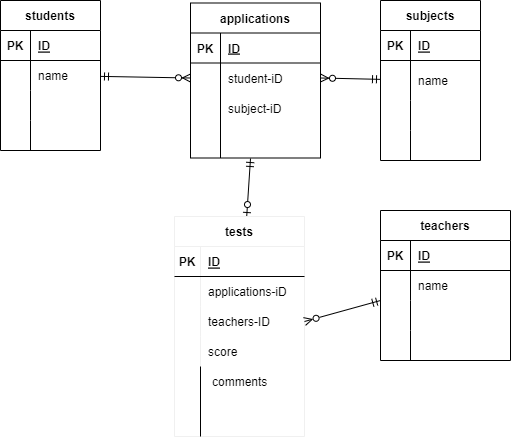

The diagram above was exported from draw.io. Its source (the exported page's mxGraphModel, read from the mxfile embedded in the PNG):
<mxGraphModel dx="433" dy="453" grid="1" gridSize="10" guides="1" tooltips="1" connect="1" arrows="1" fold="1" page="1" pageScale="1" pageWidth="827" pageHeight="1169" math="0" shadow="0">
  <root>
    <mxCell id="0" />
    <mxCell id="1" parent="0" />
    <mxCell id="5" value="subjects" style="shape=table;startSize=30;container=1;collapsible=1;childLayout=tableLayout;fixedRows=1;rowLines=0;fontStyle=1;align=center;resizeLast=1;" parent="1" vertex="1">
      <mxGeometry x="490" width="100" height="160" as="geometry" />
    </mxCell>
    <mxCell id="6" value="" style="shape=partialRectangle;collapsible=0;dropTarget=0;pointerEvents=0;fillColor=none;top=0;left=0;bottom=1;right=0;points=[[0,0.5],[1,0.5]];portConstraint=eastwest;" parent="5" vertex="1">
      <mxGeometry y="30" width="100" height="30" as="geometry" />
    </mxCell>
    <mxCell id="7" value="PK" style="shape=partialRectangle;connectable=0;fillColor=none;top=0;left=0;bottom=0;right=0;fontStyle=1;overflow=hidden;" parent="6" vertex="1">
      <mxGeometry width="30" height="30" as="geometry">
        <mxRectangle width="30" height="30" as="alternateBounds" />
      </mxGeometry>
    </mxCell>
    <mxCell id="8" value="ID" style="shape=partialRectangle;connectable=0;fillColor=none;top=0;left=0;bottom=0;right=0;align=left;spacingLeft=6;fontStyle=5;overflow=hidden;" parent="6" vertex="1">
      <mxGeometry x="30" width="70" height="30" as="geometry">
        <mxRectangle width="70" height="30" as="alternateBounds" />
      </mxGeometry>
    </mxCell>
    <mxCell id="9" value="" style="shape=partialRectangle;collapsible=0;dropTarget=0;pointerEvents=0;fillColor=none;top=0;left=0;bottom=0;right=0;points=[[0,0.5],[1,0.5]];portConstraint=eastwest;" parent="5" vertex="1">
      <mxGeometry y="60" width="100" height="40" as="geometry" />
    </mxCell>
    <mxCell id="10" value="" style="shape=partialRectangle;connectable=0;fillColor=none;top=0;left=0;bottom=0;right=0;editable=1;overflow=hidden;" parent="9" vertex="1">
      <mxGeometry width="30" height="40" as="geometry">
        <mxRectangle width="30" height="40" as="alternateBounds" />
      </mxGeometry>
    </mxCell>
    <mxCell id="11" value="name" style="shape=partialRectangle;connectable=0;fillColor=none;top=0;left=0;bottom=0;right=0;align=left;spacingLeft=6;overflow=hidden;" parent="9" vertex="1">
      <mxGeometry x="30" width="70" height="40" as="geometry">
        <mxRectangle width="70" height="40" as="alternateBounds" />
      </mxGeometry>
    </mxCell>
    <mxCell id="12" value="" style="shape=partialRectangle;collapsible=0;dropTarget=0;pointerEvents=0;fillColor=none;top=0;left=0;bottom=0;right=0;points=[[0,0.5],[1,0.5]];portConstraint=eastwest;" parent="5" vertex="1">
      <mxGeometry y="100" width="100" height="30" as="geometry" />
    </mxCell>
    <mxCell id="13" value="" style="shape=partialRectangle;connectable=0;fillColor=none;top=0;left=0;bottom=0;right=0;editable=1;overflow=hidden;" parent="12" vertex="1">
      <mxGeometry width="30" height="30" as="geometry">
        <mxRectangle width="30" height="30" as="alternateBounds" />
      </mxGeometry>
    </mxCell>
    <mxCell id="14" value="" style="shape=partialRectangle;connectable=0;fillColor=none;top=0;left=0;bottom=0;right=0;align=left;spacingLeft=6;overflow=hidden;" parent="12" vertex="1">
      <mxGeometry x="30" width="70" height="30" as="geometry">
        <mxRectangle width="70" height="30" as="alternateBounds" />
      </mxGeometry>
    </mxCell>
    <mxCell id="15" value="" style="shape=partialRectangle;collapsible=0;dropTarget=0;pointerEvents=0;fillColor=none;top=0;left=0;bottom=0;right=0;points=[[0,0.5],[1,0.5]];portConstraint=eastwest;" parent="5" vertex="1">
      <mxGeometry y="130" width="100" height="30" as="geometry" />
    </mxCell>
    <mxCell id="16" value="" style="shape=partialRectangle;connectable=0;fillColor=none;top=0;left=0;bottom=0;right=0;editable=1;overflow=hidden;" parent="15" vertex="1">
      <mxGeometry width="30" height="30" as="geometry">
        <mxRectangle width="30" height="30" as="alternateBounds" />
      </mxGeometry>
    </mxCell>
    <mxCell id="17" value="" style="shape=partialRectangle;connectable=0;fillColor=none;top=0;left=0;bottom=0;right=0;align=left;spacingLeft=6;overflow=hidden;" parent="15" vertex="1">
      <mxGeometry x="30" width="70" height="30" as="geometry">
        <mxRectangle width="70" height="30" as="alternateBounds" />
      </mxGeometry>
    </mxCell>
    <mxCell id="31" value="students" style="shape=table;startSize=30;container=1;collapsible=1;childLayout=tableLayout;fixedRows=1;rowLines=0;fontStyle=1;align=center;resizeLast=1;" parent="1" vertex="1">
      <mxGeometry x="110" width="100" height="150" as="geometry" />
    </mxCell>
    <mxCell id="32" value="" style="shape=partialRectangle;collapsible=0;dropTarget=0;pointerEvents=0;fillColor=none;top=0;left=0;bottom=1;right=0;points=[[0,0.5],[1,0.5]];portConstraint=eastwest;" parent="31" vertex="1">
      <mxGeometry y="30" width="100" height="30" as="geometry" />
    </mxCell>
    <mxCell id="33" value="PK" style="shape=partialRectangle;connectable=0;fillColor=none;top=0;left=0;bottom=0;right=0;fontStyle=1;overflow=hidden;" parent="32" vertex="1">
      <mxGeometry width="30" height="30" as="geometry">
        <mxRectangle width="30" height="30" as="alternateBounds" />
      </mxGeometry>
    </mxCell>
    <mxCell id="34" value="ID" style="shape=partialRectangle;connectable=0;fillColor=none;top=0;left=0;bottom=0;right=0;align=left;spacingLeft=6;fontStyle=5;overflow=hidden;" parent="32" vertex="1">
      <mxGeometry x="30" width="70" height="30" as="geometry">
        <mxRectangle width="70" height="30" as="alternateBounds" />
      </mxGeometry>
    </mxCell>
    <mxCell id="35" value="" style="shape=partialRectangle;collapsible=0;dropTarget=0;pointerEvents=0;fillColor=none;top=0;left=0;bottom=0;right=0;points=[[0,0.5],[1,0.5]];portConstraint=eastwest;" parent="31" vertex="1">
      <mxGeometry y="60" width="100" height="30" as="geometry" />
    </mxCell>
    <mxCell id="36" value="" style="shape=partialRectangle;connectable=0;fillColor=none;top=0;left=0;bottom=0;right=0;editable=1;overflow=hidden;" parent="35" vertex="1">
      <mxGeometry width="30" height="30" as="geometry">
        <mxRectangle width="30" height="30" as="alternateBounds" />
      </mxGeometry>
    </mxCell>
    <mxCell id="37" value="name" style="shape=partialRectangle;connectable=0;fillColor=none;top=0;left=0;bottom=0;right=0;align=left;spacingLeft=6;overflow=hidden;" parent="35" vertex="1">
      <mxGeometry x="30" width="70" height="30" as="geometry">
        <mxRectangle width="70" height="30" as="alternateBounds" />
      </mxGeometry>
    </mxCell>
    <mxCell id="38" value="" style="shape=partialRectangle;collapsible=0;dropTarget=0;pointerEvents=0;fillColor=none;top=0;left=0;bottom=0;right=0;points=[[0,0.5],[1,0.5]];portConstraint=eastwest;" parent="31" vertex="1">
      <mxGeometry y="90" width="100" height="30" as="geometry" />
    </mxCell>
    <mxCell id="39" value="" style="shape=partialRectangle;connectable=0;fillColor=none;top=0;left=0;bottom=0;right=0;editable=1;overflow=hidden;" parent="38" vertex="1">
      <mxGeometry width="30" height="30" as="geometry">
        <mxRectangle width="30" height="30" as="alternateBounds" />
      </mxGeometry>
    </mxCell>
    <mxCell id="40" value="" style="shape=partialRectangle;connectable=0;fillColor=none;top=0;left=0;bottom=0;right=0;align=left;spacingLeft=6;overflow=hidden;" parent="38" vertex="1">
      <mxGeometry x="30" width="70" height="30" as="geometry">
        <mxRectangle width="70" height="30" as="alternateBounds" />
      </mxGeometry>
    </mxCell>
    <mxCell id="41" value="" style="shape=partialRectangle;collapsible=0;dropTarget=0;pointerEvents=0;fillColor=none;top=0;left=0;bottom=0;right=0;points=[[0,0.5],[1,0.5]];portConstraint=eastwest;" parent="31" vertex="1">
      <mxGeometry y="120" width="100" height="30" as="geometry" />
    </mxCell>
    <mxCell id="42" value="" style="shape=partialRectangle;connectable=0;fillColor=none;top=0;left=0;bottom=0;right=0;editable=1;overflow=hidden;" parent="41" vertex="1">
      <mxGeometry width="30" height="30" as="geometry">
        <mxRectangle width="30" height="30" as="alternateBounds" />
      </mxGeometry>
    </mxCell>
    <mxCell id="43" value="" style="shape=partialRectangle;connectable=0;fillColor=none;top=0;left=0;bottom=0;right=0;align=left;spacingLeft=6;overflow=hidden;" parent="41" vertex="1">
      <mxGeometry x="30" width="70" height="30" as="geometry">
        <mxRectangle width="70" height="30" as="alternateBounds" />
      </mxGeometry>
    </mxCell>
    <mxCell id="57" value="applications" style="shape=table;startSize=30;container=1;collapsible=1;childLayout=tableLayout;fixedRows=1;rowLines=0;fontStyle=1;align=center;resizeLast=1;" parent="1" vertex="1">
      <mxGeometry x="300" y="2.5" width="130" height="155" as="geometry" />
    </mxCell>
    <mxCell id="58" value="" style="shape=partialRectangle;collapsible=0;dropTarget=0;pointerEvents=0;fillColor=none;top=0;left=0;bottom=1;right=0;points=[[0,0.5],[1,0.5]];portConstraint=eastwest;" parent="57" vertex="1">
      <mxGeometry y="30" width="130" height="30" as="geometry" />
    </mxCell>
    <mxCell id="59" value="PK" style="shape=partialRectangle;connectable=0;fillColor=none;top=0;left=0;bottom=0;right=0;fontStyle=1;overflow=hidden;" parent="58" vertex="1">
      <mxGeometry width="30" height="30" as="geometry">
        <mxRectangle width="30" height="30" as="alternateBounds" />
      </mxGeometry>
    </mxCell>
    <mxCell id="60" value="ID" style="shape=partialRectangle;connectable=0;fillColor=none;top=0;left=0;bottom=0;right=0;align=left;spacingLeft=6;fontStyle=5;overflow=hidden;" parent="58" vertex="1">
      <mxGeometry x="30" width="100" height="30" as="geometry">
        <mxRectangle width="100" height="30" as="alternateBounds" />
      </mxGeometry>
    </mxCell>
    <mxCell id="61" value="" style="shape=partialRectangle;collapsible=0;dropTarget=0;pointerEvents=0;fillColor=none;top=0;left=0;bottom=0;right=0;points=[[0,0.5],[1,0.5]];portConstraint=eastwest;" parent="57" vertex="1">
      <mxGeometry y="60" width="130" height="30" as="geometry" />
    </mxCell>
    <mxCell id="62" value="" style="shape=partialRectangle;connectable=0;fillColor=none;top=0;left=0;bottom=0;right=0;editable=1;overflow=hidden;" parent="61" vertex="1">
      <mxGeometry width="30" height="30" as="geometry">
        <mxRectangle width="30" height="30" as="alternateBounds" />
      </mxGeometry>
    </mxCell>
    <mxCell id="63" value="student-iD" style="shape=partialRectangle;connectable=0;fillColor=none;top=0;left=0;bottom=0;right=0;align=left;spacingLeft=6;overflow=hidden;" parent="61" vertex="1">
      <mxGeometry x="30" width="100" height="30" as="geometry">
        <mxRectangle width="100" height="30" as="alternateBounds" />
      </mxGeometry>
    </mxCell>
    <mxCell id="64" value="" style="shape=partialRectangle;collapsible=0;dropTarget=0;pointerEvents=0;fillColor=none;top=0;left=0;bottom=0;right=0;points=[[0,0.5],[1,0.5]];portConstraint=eastwest;" parent="57" vertex="1">
      <mxGeometry y="90" width="130" height="30" as="geometry" />
    </mxCell>
    <mxCell id="65" value="" style="shape=partialRectangle;connectable=0;fillColor=none;top=0;left=0;bottom=0;right=0;editable=1;overflow=hidden;" parent="64" vertex="1">
      <mxGeometry width="30" height="30" as="geometry">
        <mxRectangle width="30" height="30" as="alternateBounds" />
      </mxGeometry>
    </mxCell>
    <mxCell id="66" value="subject-iD" style="shape=partialRectangle;connectable=0;fillColor=none;top=0;left=0;bottom=0;right=0;align=left;spacingLeft=6;overflow=hidden;" parent="64" vertex="1">
      <mxGeometry x="30" width="100" height="30" as="geometry">
        <mxRectangle width="100" height="30" as="alternateBounds" />
      </mxGeometry>
    </mxCell>
    <mxCell id="67" value="" style="shape=partialRectangle;collapsible=0;dropTarget=0;pointerEvents=0;fillColor=none;top=0;left=0;bottom=0;right=0;points=[[0,0.5],[1,0.5]];portConstraint=eastwest;" parent="57" vertex="1">
      <mxGeometry y="120" width="130" height="35" as="geometry" />
    </mxCell>
    <mxCell id="68" value="" style="shape=partialRectangle;connectable=0;fillColor=none;top=0;left=0;bottom=0;right=0;editable=1;overflow=hidden;" parent="67" vertex="1">
      <mxGeometry width="30" height="35" as="geometry">
        <mxRectangle width="30" height="35" as="alternateBounds" />
      </mxGeometry>
    </mxCell>
    <mxCell id="69" value="" style="shape=partialRectangle;connectable=0;fillColor=none;top=0;left=0;bottom=0;right=0;align=left;spacingLeft=6;overflow=hidden;" parent="67" vertex="1">
      <mxGeometry x="30" width="100" height="35" as="geometry">
        <mxRectangle width="100" height="35" as="alternateBounds" />
      </mxGeometry>
    </mxCell>
    <mxCell id="137" style="edgeStyle=none;html=1;startArrow=ERzeroToOne;startFill=0;endArrow=ERmandOne;endFill=0;" parent="1" source="70" edge="1">
      <mxGeometry relative="1" as="geometry">
        <mxPoint x="360" y="158" as="targetPoint" />
        <Array as="points">
          <mxPoint x="360" y="158" />
        </Array>
      </mxGeometry>
    </mxCell>
    <mxCell id="70" value="tests" style="shape=table;startSize=30;container=1;collapsible=1;childLayout=tableLayout;fixedRows=1;rowLines=0;fontStyle=1;align=center;resizeLast=1;strokeColor=#F0F0F0;" parent="1" vertex="1">
      <mxGeometry x="284" y="216" width="130" height="220" as="geometry" />
    </mxCell>
    <mxCell id="71" value="" style="shape=partialRectangle;collapsible=0;dropTarget=0;pointerEvents=0;fillColor=none;top=0;left=0;bottom=1;right=0;points=[[0,0.5],[1,0.5]];portConstraint=eastwest;" parent="70" vertex="1">
      <mxGeometry y="30" width="130" height="30" as="geometry" />
    </mxCell>
    <mxCell id="72" value="PK" style="shape=partialRectangle;connectable=0;fillColor=none;top=0;left=0;bottom=0;right=0;fontStyle=1;overflow=hidden;" parent="71" vertex="1">
      <mxGeometry width="26" height="30" as="geometry">
        <mxRectangle width="26" height="30" as="alternateBounds" />
      </mxGeometry>
    </mxCell>
    <mxCell id="73" value="ID" style="shape=partialRectangle;connectable=0;fillColor=none;top=0;left=0;bottom=0;right=0;align=left;spacingLeft=6;fontStyle=5;overflow=hidden;" parent="71" vertex="1">
      <mxGeometry x="26" width="104" height="30" as="geometry">
        <mxRectangle width="104" height="30" as="alternateBounds" />
      </mxGeometry>
    </mxCell>
    <mxCell id="74" value="" style="shape=partialRectangle;collapsible=0;dropTarget=0;pointerEvents=0;fillColor=none;top=0;left=0;bottom=0;right=0;points=[[0,0.5],[1,0.5]];portConstraint=eastwest;" parent="70" vertex="1">
      <mxGeometry y="60" width="130" height="30" as="geometry" />
    </mxCell>
    <mxCell id="75" value="" style="shape=partialRectangle;connectable=0;fillColor=none;top=0;left=0;bottom=0;right=0;editable=1;overflow=hidden;" parent="74" vertex="1">
      <mxGeometry width="26" height="30" as="geometry">
        <mxRectangle width="26" height="30" as="alternateBounds" />
      </mxGeometry>
    </mxCell>
    <mxCell id="76" value="applications-iD" style="shape=partialRectangle;connectable=0;fillColor=none;top=0;left=0;bottom=0;right=0;align=left;spacingLeft=6;overflow=hidden;" parent="74" vertex="1">
      <mxGeometry x="26" width="104" height="30" as="geometry">
        <mxRectangle width="104" height="30" as="alternateBounds" />
      </mxGeometry>
    </mxCell>
    <mxCell id="77" value="" style="shape=partialRectangle;collapsible=0;dropTarget=0;pointerEvents=0;fillColor=none;top=0;left=0;bottom=0;right=0;points=[[0,0.5],[1,0.5]];portConstraint=eastwest;" parent="70" vertex="1">
      <mxGeometry y="90" width="130" height="30" as="geometry" />
    </mxCell>
    <mxCell id="78" value="" style="shape=partialRectangle;connectable=0;fillColor=none;top=0;left=0;bottom=0;right=0;editable=1;overflow=hidden;" parent="77" vertex="1">
      <mxGeometry width="26" height="30" as="geometry">
        <mxRectangle width="26" height="30" as="alternateBounds" />
      </mxGeometry>
    </mxCell>
    <mxCell id="79" value="teachers-ID" style="shape=partialRectangle;connectable=0;fillColor=none;top=0;left=0;bottom=0;right=0;align=left;spacingLeft=6;overflow=hidden;" parent="77" vertex="1">
      <mxGeometry x="26" width="104" height="30" as="geometry">
        <mxRectangle width="104" height="30" as="alternateBounds" />
      </mxGeometry>
    </mxCell>
    <mxCell id="80" value="" style="shape=partialRectangle;collapsible=0;dropTarget=0;pointerEvents=0;fillColor=none;top=0;left=0;bottom=0;right=0;points=[[0,0.5],[1,0.5]];portConstraint=eastwest;" parent="70" vertex="1">
      <mxGeometry y="120" width="130" height="30" as="geometry" />
    </mxCell>
    <mxCell id="81" value="" style="shape=partialRectangle;connectable=0;fillColor=none;top=0;left=0;bottom=0;right=0;editable=1;overflow=hidden;" parent="80" vertex="1">
      <mxGeometry width="26" height="30" as="geometry">
        <mxRectangle width="26" height="30" as="alternateBounds" />
      </mxGeometry>
    </mxCell>
    <mxCell id="82" value="score" style="shape=partialRectangle;connectable=0;fillColor=none;top=0;left=0;bottom=0;right=0;align=left;spacingLeft=6;overflow=hidden;" parent="80" vertex="1">
      <mxGeometry x="26" width="104" height="30" as="geometry">
        <mxRectangle width="104" height="30" as="alternateBounds" />
      </mxGeometry>
    </mxCell>
    <mxCell id="122" value="teachers" style="shape=table;startSize=30;container=1;collapsible=1;childLayout=tableLayout;fixedRows=1;rowLines=0;fontStyle=1;align=center;resizeLast=1;" parent="1" vertex="1">
      <mxGeometry x="490" y="210" width="130" height="150" as="geometry" />
    </mxCell>
    <mxCell id="123" value="" style="shape=partialRectangle;collapsible=0;dropTarget=0;pointerEvents=0;fillColor=none;top=0;left=0;bottom=1;right=0;points=[[0,0.5],[1,0.5]];portConstraint=eastwest;" parent="122" vertex="1">
      <mxGeometry y="30" width="130" height="30" as="geometry" />
    </mxCell>
    <mxCell id="124" value="PK" style="shape=partialRectangle;connectable=0;fillColor=none;top=0;left=0;bottom=0;right=0;fontStyle=1;overflow=hidden;" parent="123" vertex="1">
      <mxGeometry width="30" height="30" as="geometry">
        <mxRectangle width="30" height="30" as="alternateBounds" />
      </mxGeometry>
    </mxCell>
    <mxCell id="125" value="ID" style="shape=partialRectangle;connectable=0;fillColor=none;top=0;left=0;bottom=0;right=0;align=left;spacingLeft=6;fontStyle=5;overflow=hidden;" parent="123" vertex="1">
      <mxGeometry x="30" width="100" height="30" as="geometry">
        <mxRectangle width="100" height="30" as="alternateBounds" />
      </mxGeometry>
    </mxCell>
    <mxCell id="126" value="" style="shape=partialRectangle;collapsible=0;dropTarget=0;pointerEvents=0;fillColor=none;top=0;left=0;bottom=0;right=0;points=[[0,0.5],[1,0.5]];portConstraint=eastwest;" parent="122" vertex="1">
      <mxGeometry y="60" width="130" height="30" as="geometry" />
    </mxCell>
    <mxCell id="127" value="" style="shape=partialRectangle;connectable=0;fillColor=none;top=0;left=0;bottom=0;right=0;editable=1;overflow=hidden;" parent="126" vertex="1">
      <mxGeometry width="30" height="30" as="geometry">
        <mxRectangle width="30" height="30" as="alternateBounds" />
      </mxGeometry>
    </mxCell>
    <mxCell id="128" value="name" style="shape=partialRectangle;connectable=0;fillColor=none;top=0;left=0;bottom=0;right=0;align=left;spacingLeft=6;overflow=hidden;" parent="126" vertex="1">
      <mxGeometry x="30" width="100" height="30" as="geometry">
        <mxRectangle width="100" height="30" as="alternateBounds" />
      </mxGeometry>
    </mxCell>
    <mxCell id="129" value="" style="shape=partialRectangle;collapsible=0;dropTarget=0;pointerEvents=0;fillColor=none;top=0;left=0;bottom=0;right=0;points=[[0,0.5],[1,0.5]];portConstraint=eastwest;" parent="122" vertex="1">
      <mxGeometry y="90" width="130" height="30" as="geometry" />
    </mxCell>
    <mxCell id="130" value="" style="shape=partialRectangle;connectable=0;fillColor=none;top=0;left=0;bottom=0;right=0;editable=1;overflow=hidden;" parent="129" vertex="1">
      <mxGeometry width="30" height="30" as="geometry">
        <mxRectangle width="30" height="30" as="alternateBounds" />
      </mxGeometry>
    </mxCell>
    <mxCell id="131" value="" style="shape=partialRectangle;connectable=0;fillColor=none;top=0;left=0;bottom=0;right=0;align=left;spacingLeft=6;overflow=hidden;" parent="129" vertex="1">
      <mxGeometry x="30" width="100" height="30" as="geometry">
        <mxRectangle width="100" height="30" as="alternateBounds" />
      </mxGeometry>
    </mxCell>
    <mxCell id="132" value="" style="shape=partialRectangle;collapsible=0;dropTarget=0;pointerEvents=0;fillColor=none;top=0;left=0;bottom=0;right=0;points=[[0,0.5],[1,0.5]];portConstraint=eastwest;" parent="122" vertex="1">
      <mxGeometry y="120" width="130" height="30" as="geometry" />
    </mxCell>
    <mxCell id="133" value="" style="shape=partialRectangle;connectable=0;fillColor=none;top=0;left=0;bottom=0;right=0;editable=1;overflow=hidden;" parent="132" vertex="1">
      <mxGeometry width="30" height="30" as="geometry">
        <mxRectangle width="30" height="30" as="alternateBounds" />
      </mxGeometry>
    </mxCell>
    <mxCell id="134" value="" style="shape=partialRectangle;connectable=0;fillColor=none;top=0;left=0;bottom=0;right=0;align=left;spacingLeft=6;overflow=hidden;" parent="132" vertex="1">
      <mxGeometry x="30" width="100" height="30" as="geometry">
        <mxRectangle width="100" height="30" as="alternateBounds" />
      </mxGeometry>
    </mxCell>
    <mxCell id="135" style="edgeStyle=none;html=1;entryX=0;entryY=0.5;entryDx=0;entryDy=0;startArrow=ERmandOne;startFill=0;endArrow=ERzeroToMany;endFill=0;" parent="1" source="35" target="61" edge="1">
      <mxGeometry relative="1" as="geometry" />
    </mxCell>
    <mxCell id="136" style="edgeStyle=none;html=1;entryX=1;entryY=0.5;entryDx=0;entryDy=0;startArrow=ERmandOne;startFill=0;endArrow=ERzeroToMany;endFill=0;" parent="1" source="9" target="61" edge="1">
      <mxGeometry relative="1" as="geometry" />
    </mxCell>
    <mxCell id="139" style="edgeStyle=none;html=1;entryX=1;entryY=0.5;entryDx=0;entryDy=0;startArrow=ERmandOne;startFill=0;endArrow=ERzeroToMany;endFill=0;" parent="1" target="77" edge="1">
      <mxGeometry relative="1" as="geometry">
        <mxPoint x="490" y="300" as="sourcePoint" />
        <mxPoint x="414" y="275" as="targetPoint" />
      </mxGeometry>
    </mxCell>
    <mxCell id="140" value="comments" style="shape=partialRectangle;connectable=0;fillColor=none;top=0;left=0;bottom=0;right=0;align=left;spacingLeft=6;overflow=hidden;" vertex="1" parent="1">
      <mxGeometry x="314" y="366" width="100" height="30" as="geometry">
        <mxRectangle width="100" height="30" as="alternateBounds" />
      </mxGeometry>
    </mxCell>
    <mxCell id="141" value="" style="endArrow=none;html=1;" edge="1" parent="1">
      <mxGeometry width="50" height="50" relative="1" as="geometry">
        <mxPoint x="310" y="436" as="sourcePoint" />
        <mxPoint x="310" y="366" as="targetPoint" />
      </mxGeometry>
    </mxCell>
  </root>
</mxGraphModel>